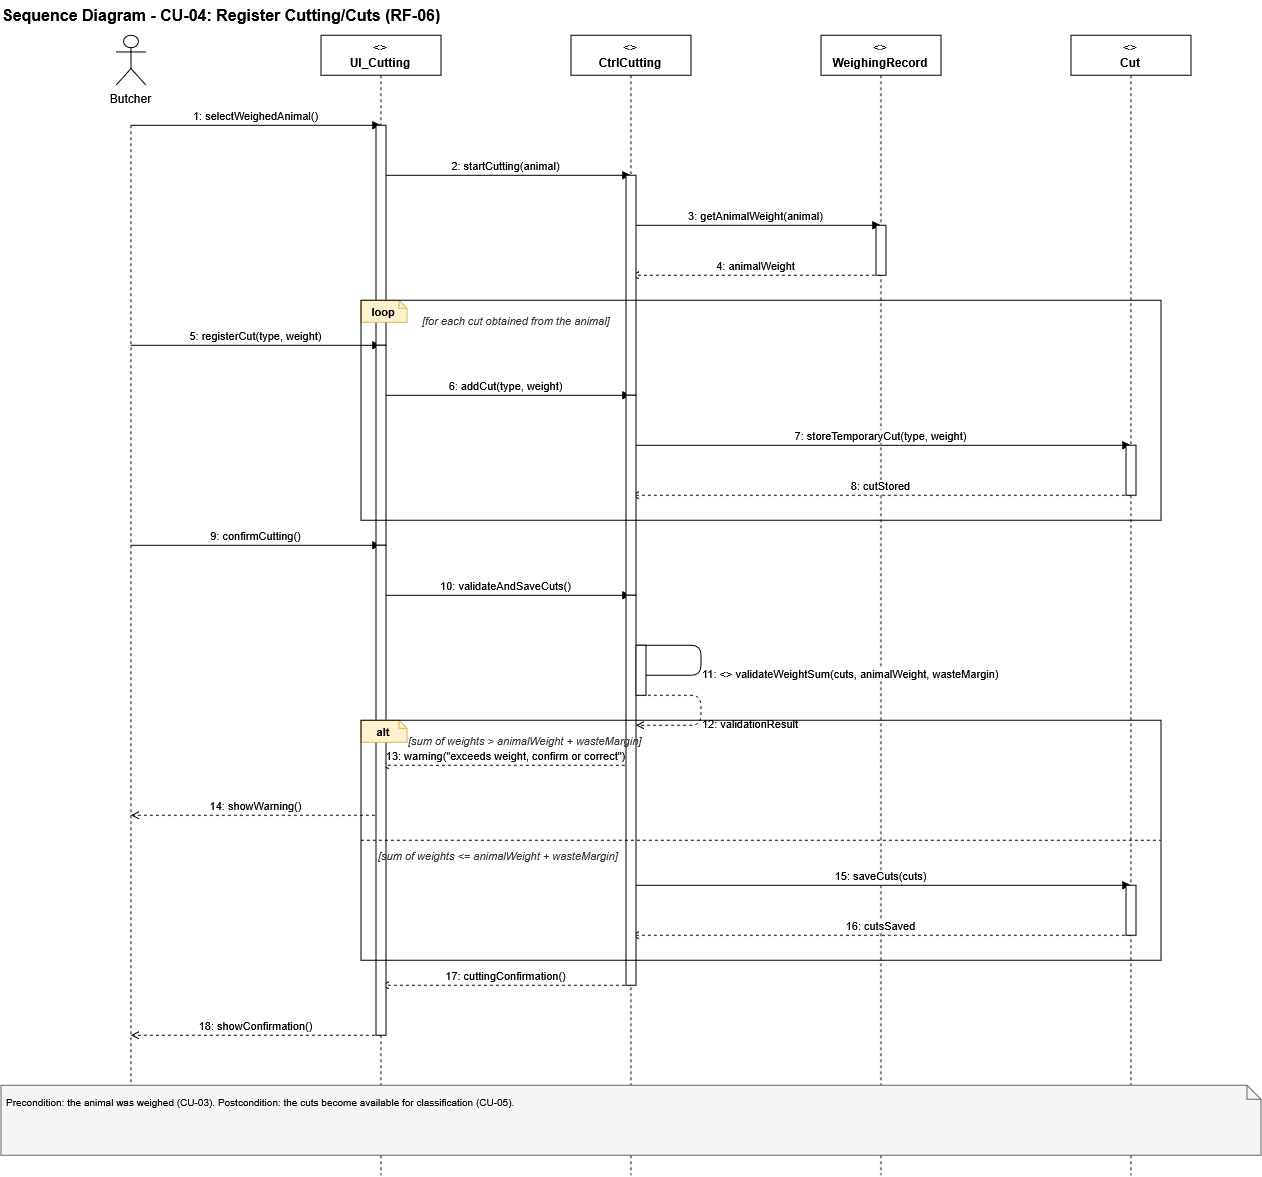

The diagram above was exported from draw.io. Its source (the exported page's mxGraphModel, read from the mxfile embedded in the PNG):
<mxGraphModel dx="2450" dy="1650" grid="1" gridSize="10" guides="1" tooltips="1" connect="1" arrows="1" fold="1" page="1" pageScale="1" pageWidth="827" pageHeight="1169" math="0" shadow="0">
  <root>
    <mxCell id="0" />
    <mxCell id="1" parent="0" />
    <mxCell id="xZSDiaZd_lVxbR2TikNr-18" edge="1" parent="1" style="edgeStyle=orthogonalEdgeStyle;rounded=0;html=1;fontSize=10;exitX=0.5;exitY=0;entryX=0.5;entryY=0;startArrow=ERone;startFill=0;endArrow=ERzeroToMany;endFill=0;exitDx=0;exitDy=0;entryDx=0;entryDy=0;">
      <mxGeometry relative="1" as="geometry">
        <Array as="points">
          <mxPoint x="140" y="10" />
          <mxPoint x="990" y="10" />
        </Array>
        <mxPoint x="140.00000000000045" y="40" as="sourcePoint" />
      </mxGeometry>
    </mxCell>
    <mxCell id="b_8cJYTJDTgVvAkvNLmJ-113" parent="1" style="text;html=1;align=left;verticalAlign=middle;fontStyle=1;fontSize=16;" value="Sequence Diagram - CU-04: Register Cutting/Cuts (RF-06)" vertex="1">
      <mxGeometry height="30" width="900" x="20" y="5" as="geometry" />
    </mxCell>
    <mxCell id="b_8cJYTJDTgVvAkvNLmJ-114" parent="1" style="shape=umlActor;verticalLabelPosition=bottom;verticalAlign=top;html=1;outlineConnect=0;labelBackgroundColor=#ffffff;" value="Butcher" vertex="1">
      <mxGeometry height="50" width="30" x="135" y="40" as="geometry" />
    </mxCell>
    <mxCell id="b_8cJYTJDTgVvAkvNLmJ-115" edge="1" parent="1" style="html=1;endArrow=none;dashed=1;strokeColor=#000000;">
      <mxGeometry relative="1" as="geometry">
        <mxPoint x="150" y="130" as="sourcePoint" />
        <mxPoint x="150" y="1160" as="targetPoint" />
      </mxGeometry>
    </mxCell>
    <mxCell id="b_8cJYTJDTgVvAkvNLmJ-116" parent="1" style="shape=umlLifeline;perimeter=lifelinePerimeter;whiteSpace=wrap;html=1;container=1;collapsible=0;recursiveResize=0;outlineConnect=0;fontSize=12;" value="&lt;&lt;boundary&gt;&gt;&lt;br&gt;&lt;b&gt;UI_Cutting&lt;/b&gt;" vertex="1">
      <mxGeometry height="1140" width="120" x="340" y="40" as="geometry" />
    </mxCell>
    <mxCell id="b_8cJYTJDTgVvAkvNLmJ-117" parent="1" style="shape=umlLifeline;perimeter=lifelinePerimeter;whiteSpace=wrap;html=1;container=1;collapsible=0;recursiveResize=0;outlineConnect=0;fontSize=12;" value="&lt;&lt;control&gt;&gt;&lt;br&gt;&lt;b&gt;CtrlCutting&lt;/b&gt;" vertex="1">
      <mxGeometry height="1140" width="120" x="590" y="40" as="geometry" />
    </mxCell>
    <mxCell id="b_8cJYTJDTgVvAkvNLmJ-118" parent="1" style="shape=umlLifeline;perimeter=lifelinePerimeter;whiteSpace=wrap;html=1;container=1;collapsible=0;recursiveResize=0;outlineConnect=0;fontSize=12;" value="&lt;&lt;entity&gt;&gt;&lt;br&gt;&lt;b&gt;WeighingRecord&lt;/b&gt;" vertex="1">
      <mxGeometry height="1140" width="120" x="840" y="40" as="geometry" />
    </mxCell>
    <mxCell id="b_8cJYTJDTgVvAkvNLmJ-119" parent="1" style="shape=umlLifeline;perimeter=lifelinePerimeter;whiteSpace=wrap;html=1;container=1;collapsible=0;recursiveResize=0;outlineConnect=0;fontSize=12;" value="&lt;&lt;entity&gt;&gt;&lt;br&gt;&lt;b&gt;Cut&lt;/b&gt;" vertex="1">
      <mxGeometry height="1140" width="120" x="1090" y="40" as="geometry" />
    </mxCell>
    <mxCell id="b_8cJYTJDTgVvAkvNLmJ-120" edge="1" parent="1" style="html=1;endArrow=block;endFill=1;dashed=0;strokeColor=#000000;fontSize=11;align=center;verticalAlign=bottom;" value="1: selectWeighedAnimal()">
      <mxGeometry relative="1" as="geometry">
        <mxPoint x="150" y="130" as="sourcePoint" />
        <mxPoint x="400" y="130" as="targetPoint" />
      </mxGeometry>
    </mxCell>
    <mxCell id="b_8cJYTJDTgVvAkvNLmJ-121" edge="1" parent="1" style="html=1;endArrow=block;endFill=1;dashed=0;strokeColor=#000000;fontSize=11;align=center;verticalAlign=bottom;" value="2: startCutting(animal)">
      <mxGeometry relative="1" as="geometry">
        <mxPoint x="400" y="180" as="sourcePoint" />
        <mxPoint x="650" y="180" as="targetPoint" />
      </mxGeometry>
    </mxCell>
    <mxCell id="b_8cJYTJDTgVvAkvNLmJ-122" edge="1" parent="1" style="html=1;endArrow=block;endFill=1;dashed=0;strokeColor=#000000;fontSize=11;align=center;verticalAlign=bottom;" value="3: getAnimalWeight(animal)">
      <mxGeometry relative="1" as="geometry">
        <mxPoint x="650" y="230" as="sourcePoint" />
        <mxPoint x="900" y="230" as="targetPoint" />
      </mxGeometry>
    </mxCell>
    <mxCell id="b_8cJYTJDTgVvAkvNLmJ-123" edge="1" parent="1" style="html=1;endArrow=open;endFill=0;dashed=1;strokeColor=#000000;fontSize=11;align=center;verticalAlign=bottom;" value="4: animalWeight">
      <mxGeometry relative="1" as="geometry">
        <mxPoint x="900" y="280" as="sourcePoint" />
        <mxPoint x="650" y="280" as="targetPoint" />
      </mxGeometry>
    </mxCell>
    <mxCell id="b_8cJYTJDTgVvAkvNLmJ-126" parent="1" style="text;html=1;align=left;verticalAlign=top;fontStyle=2;fontSize=11;fontColor=#333333;" value="[for each cut obtained from the animal]" vertex="1">
      <mxGeometry height="18" width="300" x="440" y="312" as="geometry" />
    </mxCell>
    <mxCell id="b_8cJYTJDTgVvAkvNLmJ-127" edge="1" parent="1" style="html=1;endArrow=block;endFill=1;dashed=0;strokeColor=#000000;fontSize=11;align=center;verticalAlign=bottom;" value="5: registerCut(type, weight)">
      <mxGeometry relative="1" as="geometry">
        <mxPoint x="150" y="350" as="sourcePoint" />
        <mxPoint x="400" y="350" as="targetPoint" />
      </mxGeometry>
    </mxCell>
    <mxCell id="b_8cJYTJDTgVvAkvNLmJ-128" edge="1" parent="1" style="html=1;endArrow=block;endFill=1;dashed=0;strokeColor=#000000;fontSize=11;align=center;verticalAlign=bottom;" value="6: addCut(type, weight)">
      <mxGeometry relative="1" as="geometry">
        <mxPoint x="400" y="400" as="sourcePoint" />
        <mxPoint x="650" y="400" as="targetPoint" />
      </mxGeometry>
    </mxCell>
    <mxCell id="b_8cJYTJDTgVvAkvNLmJ-129" edge="1" parent="1" style="html=1;endArrow=block;endFill=1;dashed=0;strokeColor=#000000;fontSize=11;align=center;verticalAlign=bottom;" value="7: storeTemporaryCut(type, weight)">
      <mxGeometry relative="1" as="geometry">
        <mxPoint x="650" y="450" as="sourcePoint" />
        <mxPoint x="1150" y="450" as="targetPoint" />
      </mxGeometry>
    </mxCell>
    <mxCell id="b_8cJYTJDTgVvAkvNLmJ-130" edge="1" parent="1" style="html=1;endArrow=open;endFill=0;dashed=1;strokeColor=#000000;fontSize=11;align=center;verticalAlign=bottom;" value="8: cutStored">
      <mxGeometry relative="1" as="geometry">
        <mxPoint x="1150" y="500" as="sourcePoint" />
        <mxPoint x="650" y="500" as="targetPoint" />
      </mxGeometry>
    </mxCell>
    <mxCell id="b_8cJYTJDTgVvAkvNLmJ-131" edge="1" parent="1" style="html=1;endArrow=block;endFill=1;dashed=0;strokeColor=#000000;fontSize=11;align=center;verticalAlign=bottom;" value="9: confirmCutting()">
      <mxGeometry relative="1" as="geometry">
        <mxPoint x="150" y="550" as="sourcePoint" />
        <mxPoint x="400" y="550" as="targetPoint" />
      </mxGeometry>
    </mxCell>
    <mxCell id="b_8cJYTJDTgVvAkvNLmJ-132" edge="1" parent="1" style="html=1;endArrow=block;endFill=1;dashed=0;strokeColor=#000000;fontSize=11;align=center;verticalAlign=bottom;" value="10: validateAndSaveCuts()">
      <mxGeometry relative="1" as="geometry">
        <mxPoint x="400" y="600" as="sourcePoint" />
        <mxPoint x="650" y="600" as="targetPoint" />
      </mxGeometry>
    </mxCell>
    <mxCell id="b_8cJYTJDTgVvAkvNLmJ-133" edge="1" parent="1" style="html=1;endArrow=block;endFill=1;dashed=0;strokeColor=#000000;fontSize=11;align=left;verticalAlign=top;rounded=1;" value="11: &lt;&lt;include&gt;&gt; validateWeightSum(cuts, animalWeight, wasteMargin)">
      <mxGeometry relative="1" as="geometry">
        <Array as="points">
          <mxPoint x="720" y="650" />
          <mxPoint x="720" y="680" />
        </Array>
        <mxPoint x="655" y="650" as="sourcePoint" />
        <mxPoint x="655" y="680" as="targetPoint" />
      </mxGeometry>
    </mxCell>
    <mxCell id="b_8cJYTJDTgVvAkvNLmJ-134" edge="1" parent="1" style="html=1;endArrow=open;endFill=0;dashed=1;strokeColor=#000000;fontSize=11;align=left;verticalAlign=top;rounded=1;" value="12: validationResult">
      <mxGeometry relative="1" as="geometry">
        <Array as="points">
          <mxPoint x="720" y="700" />
          <mxPoint x="720" y="730" />
        </Array>
        <mxPoint x="655" y="700" as="sourcePoint" />
        <mxPoint x="655" y="730" as="targetPoint" />
      </mxGeometry>
    </mxCell>
    <mxCell id="b_8cJYTJDTgVvAkvNLmJ-140" edge="1" parent="1" style="html=1;endArrow=open;endFill=0;dashed=1;strokeColor=#000000;fontSize=11;align=center;verticalAlign=bottom;" value="13: warning(&quot;exceeds weight, confirm or correct&quot;)">
      <mxGeometry relative="1" as="geometry">
        <mxPoint x="650" y="770" as="sourcePoint" />
        <mxPoint x="400" y="770" as="targetPoint" />
      </mxGeometry>
    </mxCell>
    <mxCell id="b_8cJYTJDTgVvAkvNLmJ-141" edge="1" parent="1" style="html=1;endArrow=open;endFill=0;dashed=1;strokeColor=#000000;fontSize=11;align=center;verticalAlign=bottom;" value="14: showWarning()">
      <mxGeometry relative="1" as="geometry">
        <mxPoint x="400" y="820" as="sourcePoint" />
        <mxPoint x="150" y="820" as="targetPoint" />
      </mxGeometry>
    </mxCell>
    <mxCell id="b_8cJYTJDTgVvAkvNLmJ-142" edge="1" parent="1" style="html=1;endArrow=block;endFill=1;dashed=0;strokeColor=#000000;fontSize=11;align=center;verticalAlign=bottom;" value="15: saveCuts(cuts)">
      <mxGeometry relative="1" as="geometry">
        <mxPoint x="650" y="890" as="sourcePoint" />
        <mxPoint x="1150" y="890" as="targetPoint" />
      </mxGeometry>
    </mxCell>
    <mxCell id="b_8cJYTJDTgVvAkvNLmJ-143" edge="1" parent="1" style="html=1;endArrow=open;endFill=0;dashed=1;strokeColor=#000000;fontSize=11;align=center;verticalAlign=bottom;" value="16: cutsSaved">
      <mxGeometry relative="1" as="geometry">
        <mxPoint x="1150" y="940" as="sourcePoint" />
        <mxPoint x="650" y="940" as="targetPoint" />
      </mxGeometry>
    </mxCell>
    <mxCell id="b_8cJYTJDTgVvAkvNLmJ-144" edge="1" parent="1" style="html=1;endArrow=open;endFill=0;dashed=1;strokeColor=#000000;fontSize=11;align=center;verticalAlign=bottom;" value="17: cuttingConfirmation()">
      <mxGeometry relative="1" as="geometry">
        <mxPoint x="650" y="990" as="sourcePoint" />
        <mxPoint x="400" y="990" as="targetPoint" />
      </mxGeometry>
    </mxCell>
    <mxCell id="b_8cJYTJDTgVvAkvNLmJ-145" edge="1" parent="1" style="html=1;endArrow=open;endFill=0;dashed=1;strokeColor=#000000;fontSize=11;align=center;verticalAlign=bottom;" value="18: showConfirmation()">
      <mxGeometry relative="1" as="geometry">
        <mxPoint x="400" y="1040" as="sourcePoint" />
        <mxPoint x="150" y="1040" as="targetPoint" />
      </mxGeometry>
    </mxCell>
    <mxCell id="b_8cJYTJDTgVvAkvNLmJ-146" parent="1" style="shape=note;whiteSpace=wrap;html=1;fillColor=#f5f5f5;strokeColor=#666666;fontSize=10;align=left;verticalAlign=top;spacing=6;size=14;" value="Precondition: the animal was weighed (CU-03). Postcondition: the cuts become available for classification (CU-05)." vertex="1">
      <mxGeometry height="70" width="1260" x="20" y="1090" as="geometry" />
    </mxCell>
    <mxCell id="b_8cJYTJDTgVvAkvNLmJ-147" parent="1" style="html=1;whiteSpace=wrap;fillColor=#ffffff;strokeColor=#000000;points=[];" value="" vertex="1">
      <mxGeometry height="220" width="10" x="395" y="130" as="geometry" />
    </mxCell>
    <mxCell id="b_8cJYTJDTgVvAkvNLmJ-148" parent="1" style="html=1;whiteSpace=wrap;fillColor=#ffffff;strokeColor=#000000;points=[];" value="" vertex="1">
      <mxGeometry height="200" width="10" x="395" y="350" as="geometry" />
    </mxCell>
    <mxCell id="b_8cJYTJDTgVvAkvNLmJ-149" parent="1" style="html=1;whiteSpace=wrap;fillColor=#ffffff;strokeColor=#000000;points=[];" value="" vertex="1">
      <mxGeometry height="490" width="10" x="395" y="550" as="geometry" />
    </mxCell>
    <mxCell id="b_8cJYTJDTgVvAkvNLmJ-150" parent="1" style="html=1;whiteSpace=wrap;fillColor=#ffffff;strokeColor=#000000;points=[];" value="" vertex="1">
      <mxGeometry height="220" width="10" x="645" y="180" as="geometry" />
    </mxCell>
    <mxCell id="b_8cJYTJDTgVvAkvNLmJ-151" parent="1" style="html=1;whiteSpace=wrap;fillColor=#ffffff;strokeColor=#000000;points=[];" value="" vertex="1">
      <mxGeometry height="200" width="10" x="645" y="400" as="geometry" />
    </mxCell>
    <mxCell id="b_8cJYTJDTgVvAkvNLmJ-152" parent="1" style="html=1;whiteSpace=wrap;fillColor=#ffffff;strokeColor=#000000;points=[];" value="" vertex="1">
      <mxGeometry height="390" width="10" x="645" y="600" as="geometry" />
    </mxCell>
    <mxCell id="b_8cJYTJDTgVvAkvNLmJ-153" parent="1" style="html=1;whiteSpace=wrap;fillColor=#ffffff;strokeColor=#000000;points=[];" value="" vertex="1">
      <mxGeometry height="50" width="10" x="655" y="650" as="geometry" />
    </mxCell>
    <mxCell id="b_8cJYTJDTgVvAkvNLmJ-154" parent="1" style="html=1;whiteSpace=wrap;fillColor=#ffffff;strokeColor=#000000;points=[];" value="" vertex="1">
      <mxGeometry height="50" width="10" x="895" y="230" as="geometry" />
    </mxCell>
    <mxCell id="b_8cJYTJDTgVvAkvNLmJ-155" parent="1" style="html=1;whiteSpace=wrap;fillColor=#ffffff;strokeColor=#000000;points=[];" value="" vertex="1">
      <mxGeometry height="50" width="10" x="1145" y="450" as="geometry" />
    </mxCell>
    <mxCell id="b_8cJYTJDTgVvAkvNLmJ-156" parent="1" style="html=1;whiteSpace=wrap;fillColor=#ffffff;strokeColor=#000000;points=[];" value="" vertex="1">
      <mxGeometry height="50" width="10" x="1145" y="890" as="geometry" />
    </mxCell>
    <mxCell id="b_8cJYTJDTgVvAkvNLmJ-125" parent="1" style="shape=note;whiteSpace=wrap;html=1;size=8;fillColor=#fff2cc;strokeColor=#d6b656;fontSize=11;align=center;verticalAlign=middle;" value="&lt;b&gt;loop&lt;/b&gt;" vertex="1">
      <mxGeometry height="22" width="46" x="380" y="305" as="geometry" />
    </mxCell>
    <mxCell id="b_8cJYTJDTgVvAkvNLmJ-124" parent="1" style="rounded=0;whiteSpace=wrap;html=1;fillColor=none;strokeColor=#000000;verticalAlign=top;align=left;dashed=0;" value="" vertex="1">
      <mxGeometry height="220" width="800" x="380" y="305" as="geometry" />
    </mxCell>
    <mxCell id="b_8cJYTJDTgVvAkvNLmJ-136" parent="1" style="shape=note;whiteSpace=wrap;html=1;size=8;fillColor=#fff2cc;strokeColor=#d6b656;fontSize=11;align=center;verticalAlign=middle;" value="&lt;b&gt;alt&lt;/b&gt;" vertex="1">
      <mxGeometry height="22" width="46" x="380" y="725" as="geometry" />
    </mxCell>
    <mxCell id="b_8cJYTJDTgVvAkvNLmJ-138" parent="1" style="text;html=1;align=left;verticalAlign=top;fontStyle=2;fontSize=11;fontColor=#333333;" value="[sum of weights &lt;= animalWeight + wasteMargin]" vertex="1">
      <mxGeometry height="18" width="784" x="396" y="847" as="geometry" />
    </mxCell>
    <mxCell id="b_8cJYTJDTgVvAkvNLmJ-137" edge="1" parent="1" style="html=1;endArrow=none;dashed=1;strokeColor=#000000;">
      <mxGeometry relative="1" as="geometry">
        <mxPoint x="380" y="845" as="sourcePoint" />
        <mxPoint x="1180" y="845" as="targetPoint" />
      </mxGeometry>
    </mxCell>
    <mxCell id="b_8cJYTJDTgVvAkvNLmJ-139" parent="1" style="text;html=1;align=left;verticalAlign=top;fontStyle=2;fontSize=11;fontColor=#333333;" value="[sum of weights &gt; animalWeight + wasteMargin]" vertex="1">
      <mxGeometry height="18" width="300" x="426" y="732" as="geometry" />
    </mxCell>
    <mxCell id="b_8cJYTJDTgVvAkvNLmJ-135" parent="1" style="rounded=0;whiteSpace=wrap;html=1;fillColor=none;strokeColor=#000000;verticalAlign=top;align=left;dashed=0;" value="" vertex="1">
      <mxGeometry height="240" width="800" x="380" y="725" as="geometry" />
    </mxCell>
  </root>
</mxGraphModel>